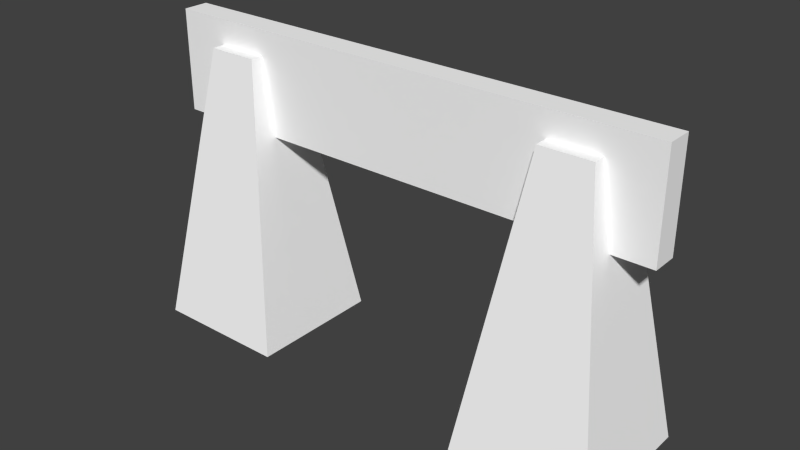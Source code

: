 # Source: barrier0.blend  (saved by Blender 2.71.0; exported with 4.5.12 LTS)
import bpy
from mathutils import Matrix  # noqa: F401  (used for matrix-valued properties, if any)

bpy.ops.wm.read_factory_settings(use_empty=True)
scene = bpy.context.scene
scene.name = 'Scene'

# ---- collections
col_collection_1 = bpy.data.collections.new('Collection 1'); scene.collection.children.link(col_collection_1)

# ---- materials (node trees are filled in below, after node groups)
mat_colobotmesh_mat_1 = bpy.data.materials.new('ColobotMesh_mat_1')
mat_colobotmesh_mat_1.alpha_threshold = 0.0
mat_colobotmesh_mat_1.use_transparent_shadow = False
mat_colobotmesh_mat_1.diffuse_color = (1.0, 1.0, 1.0, 1.0)
mat_colobotmesh_mat_1.specular_color = (0.0, 0.0, 0.0)
mat_colobotmesh_mat_1.roughness = 0.5
mat_colobotmesh_mat_2 = bpy.data.materials.new('ColobotMesh_mat_2')
mat_colobotmesh_mat_2.alpha_threshold = 0.0
mat_colobotmesh_mat_2.use_transparent_shadow = False
mat_colobotmesh_mat_2.diffuse_color = (1.0, 1.0, 1.0, 1.0)
mat_colobotmesh_mat_2.specular_color = (0.0, 0.0, 0.0)
mat_colobotmesh_mat_2.roughness = 0.5

# ---- material node trees

# ---- world
world_world = bpy.data.worlds.new('World'); scene.world = world_world
world_world.color = (0.05088, 0.05088, 0.05088)
world_world.use_sun_shadow = False
world_world.sun_shadow_jitter_overblur = 0.0
world_world.cycles.sampling_method = 'MANUAL'
world_world.cycles.sample_map_resolution = 256

# ---- meshes
me_colobotmesh = bpy.data.meshes.new('ColobotMesh_')
me_colobotmesh.from_pydata([(2.163, -1.998, -1.314), (-5.0, 4.001, -0.2234), (5.0, 4.001, 0.2766), (-5.0, 4.001, 0.2766), (-5.0, 2.001, 0.2766), (5.0, 2.001, 0.2766), (5.0, 4.001, -0.2234), (5.0, 2.001, -0.2234), (-5.0, 2.001, -0.2234), (-3.0, 3.508, 0.5257), (-4.84, -1.998, 1.366), (-2.16, -1.998, 1.366), (-4.0, 3.508, 0.5257), (-2.16, -1.998, -1.314), (-3.0, 3.508, -0.4743), (-4.84, -1.998, -1.314), (-4.0, 3.508, -0.4743), (4.003, 3.508, -0.4743), (3.003, 3.508, -0.4743), (4.843, -1.998, -1.314), (4.003, 3.508, 0.5257), (2.163, -1.998, 1.366), (4.843, -1.998, 1.366), (3.003, 3.508, 0.5257)], [], [(2, 3, 4), (4, 5, 2), (6, 7, 8), (9, 10, 11), (10, 9, 12), (20, 21, 22), (21, 20, 23), (8, 1, 6), (7, 5, 4), (4, 8, 7), (6, 2, 5), (5, 7, 6), (1, 3, 2), (2, 6, 1), (8, 4, 3), (3, 1, 8), (14, 15, 16), (15, 14, 13), (9, 13, 14), (13, 9, 11), (12, 14, 16), (14, 12, 9), (10, 16, 15), (16, 10, 12), (17, 0, 18), (0, 17, 19), (20, 19, 17), (19, 20, 22), (23, 17, 18), (17, 23, 20), (21, 18, 0), (18, 21, 23)])
me_colobotmesh.polygons.foreach_set('material_index', [0, 0, 0, 1, 1, 1, 1, 0, 1, 1, 1, 1, 1, 1, 1, 1, 1, 1, 1, 1, 1, 1, 1, 1, 1, 1, 1, 1, 1, 1, 1, 1])
_uv = me_colobotmesh.uv_layers.new(name='UV_1')
_uv.uv.foreach_set('vector', [0.8418, 0.06055, 0.5332, 0.06055, 0.5332, 0.001953, 0.5332, 0.001953, 0.8418, 0.001953, 0.8418, 0.06055, 0.8418, 0.06055, 0.8418, 0.001953, 0.5332, 0.001953, 0.6636, 0.9863, 0.6582, 0.9941, 0.666, 0.9941, 0.6582, 0.9941, 0.6636, 0.9863, 0.6607, 0.9863, 0.6636, 0.9863, 0.6582, 0.9941, 0.666, 0.9941, 0.6582, 0.9941, 0.6636, 0.9863, 0.6607, 0.9863, 0.5332, 0.001953, 0.5332, 0.06055, 0.8418, 0.06055, 0.834, 0.166, 0.834, 0.248, 0.752, 0.248, 0.752, 0.248, 0.752, 0.166, 0.834, 0.166, 0.752, 0.248, 0.834, 0.248, 0.834, 0.166, 0.834, 0.166, 0.752, 0.166, 0.752, 0.248, 0.752, 0.166, 0.752, 0.248, 0.834, 0.248, 0.834, 0.248, 0.834, 0.166, 0.752, 0.166, 0.752, 0.166, 0.834, 0.166, 0.834, 0.248, 0.834, 0.248, 0.752, 0.248, 0.752, 0.166, 0.6636, 0.9941, 0.6582, 0.9863, 0.6607, 0.9941, 0.6582, 0.9863, 0.6636, 0.9941, 0.666, 0.9863, 0.6582, 0.9917, 0.666, 0.9863, 0.6582, 0.9888, 0.666, 0.9863, 0.6582, 0.9917, 0.666, 0.9941, 0.6582, 0.9941, 0.666, 0.9863, 0.6582, 0.9863, 0.666, 0.9863, 0.6582, 0.9941, 0.666, 0.9941, 0.6582, 0.9941, 0.666, 0.9888, 0.6582, 0.9863, 0.666, 0.9888, 0.6582, 0.9941, 0.666, 0.9917, 0.6636, 0.9941, 0.6582, 0.9863, 0.6607, 0.9941, 0.6582, 0.9863, 0.6636, 0.9941, 0.666, 0.9863, 0.6582, 0.9917, 0.666, 0.9863, 0.6582, 0.9888, 0.666, 0.9863, 0.6582, 0.9917, 0.666, 0.9941, 0.6582, 0.9941, 0.666, 0.9863, 0.6582, 0.9863, 0.666, 0.9863, 0.6582, 0.9941, 0.666, 0.9941, 0.6582, 0.9941, 0.666, 0.9888, 0.6582, 0.9863, 0.666, 0.9888, 0.6582, 0.9941, 0.666, 0.9917])
_uv.active_render = True
_uv = me_colobotmesh.uv_layers.new(name='UV_2')
_uv.uv.foreach_set('vector', [1.0, 1.0, -7.451e-09, 1.0, -7.451e-09, 0.6666, -7.451e-09, 0.6666, 1.0, 0.6666, 1.0, 1.0, 1.0, 1.0, 1.0, 0.6666, -7.451e-09, 0.6666, 0.2, 0.9178, 0.016, 0.0, 0.284, 0.0, 0.016, 0.0, 0.2, 0.9178, 0.1, 0.9178, 0.9003, 0.9178, 0.7163, 0.0, 0.9843, 0.0, 0.7163, 0.0, 0.9003, 0.9178, 0.8003, 0.9178, -7.451e-09, 0.6666, -7.451e-09, 1.0, 1.0, 1.0, 1.0, 0.4484, 1.0, 0.5425, -7.451e-09, 0.5425, -7.451e-09, 0.5425, -7.451e-09, 0.4484, 1.0, 0.4484, 0.4071, 1.0, 0.5936, 1.0, 0.5936, 0.6666, 0.5936, 0.6666, 0.4071, 0.6666, 0.4071, 1.0, -7.451e-09, 0.4484, -7.451e-09, 0.5425, 1.0, 0.5425, 1.0, 0.5425, 1.0, 0.4484, -7.451e-09, 0.4484, 0.4071, 0.6666, 0.5936, 0.6666, 0.5936, 1.0, 0.5936, 1.0, 0.4071, 1.0, 0.4071, 0.6666, 0.2, 0.9178, 0.016, 0.0, 0.1, 0.9178, 0.016, 0.0, 0.2, 0.9178, 0.284, 0.0, 0.6866, 0.9178, -2.252e-08, 0.0, 0.3134, 0.9178, -2.252e-08, 0.0, 0.6866, 0.9178, 1.0, 0.0, 0.1, 0.5893, 0.2, 0.4012, 0.1, 0.4012, 0.2, 0.4012, 0.1, 0.5893, 0.2, 0.5893, 1.0, 0.0, 0.3134, 0.9178, -2.252e-08, 0.0, 0.3134, 0.9178, 1.0, 0.0, 0.6866, 0.9178, 0.9003, 0.9178, 0.7163, 0.0, 0.8003, 0.9178, 0.7163, 0.0, 0.9003, 0.9178, 0.9843, 0.0, 0.6866, 0.9178, -2.252e-08, 0.0, 0.3134, 0.9178, -2.252e-08, 0.0, 0.6866, 0.9178, 1.0, 0.0, 0.8003, 0.5893, 0.9003, 0.4012, 0.8003, 0.4012, 0.9003, 0.4012, 0.8003, 0.5893, 0.9003, 0.5893, 1.0, 0.0, 0.3134, 0.9178, -2.252e-08, 0.0, 0.3134, 0.9178, 1.0, 0.0, 0.6866, 0.9178])
me_colobotmesh.materials.append(mat_colobotmesh_mat_1)
me_colobotmesh.materials.append(mat_colobotmesh_mat_2)
me_colobotmesh.use_remesh_preserve_volume = False
me_colobotmesh.use_remesh_preserve_attributes = False
me_colobotmesh.use_mirror_vertex_groups = False
me_colobotmesh.update()

# ---- objects
ob_colobotmesh_1 = bpy.data.objects.new('ColobotMesh_1', me_colobotmesh)

# ---- transforms, parenting, visibility, modifiers, constraints
ob_colobotmesh_1.location = (0.0, 0.0, 0.0)
ob_colobotmesh_1.rotation_euler = (1.571, 0.0, 0.0)
ob_colobotmesh_1.lineart.crease_threshold = 0.0

# ---- collection membership
col_collection_1.objects.link(ob_colobotmesh_1)

# ---- scene / render settings (as saved in the file)
scene.frame_start = 1; scene.frame_end = 250; scene.frame_set(1)
scene.render.engine = 'BLENDER_EEVEE_NEXT'
scene.render.resolution_percentage = 50
scene.render.dither_intensity = 0.0
scene.cycles.use_denoising = False
scene.cycles.samples = 10
scene.cycles.sampling_pattern = 'TABULATED_SOBOL'
scene.cycles.light_sampling_threshold = 0.0
scene.cycles.use_adaptive_sampling = False
scene.cycles.use_light_tree = False
scene.cycles.blur_glossy = 0.0
scene.cycles.volume_bounces = 1
scene.cycles.pixel_filter_type = 'GAUSSIAN'
scene.cycles.sample_clamp_indirect = 0.0
scene.view_settings.view_transform = 'Standard'
bpy.context.view_layer.update()

# ---- added for rendering (the .blend has no active camera and no usable light): camera, sun
cam_auto = bpy.data.cameras.new('AutoCamera')
cam_auto.lens = 50.0
cam_auto.sensor_width = 36.0
cam_auto.clip_end = 1000.0
ob_auto_camera = bpy.data.objects.new('AutoCamera', cam_auto)
scene.collection.objects.link(ob_auto_camera)
ob_auto_camera.location = (11.0705, -13.3102, 9.85795)
ob_auto_camera.rotation_euler = (1.09748, -7.21219e-08, 0.694738)
scene.camera = ob_auto_camera
light_auto_sun = bpy.data.lights.new('AutoSun', 'SUN')
light_auto_sun.energy = 3.0
light_auto_sun.angle = 0.0523599
ob_auto_sun = bpy.data.objects.new('AutoSun', light_auto_sun)
scene.collection.objects.link(ob_auto_sun)
ob_auto_sun.rotation_euler = (0.872665, 0.174533, 0.523599)
bpy.context.view_layer.update()
